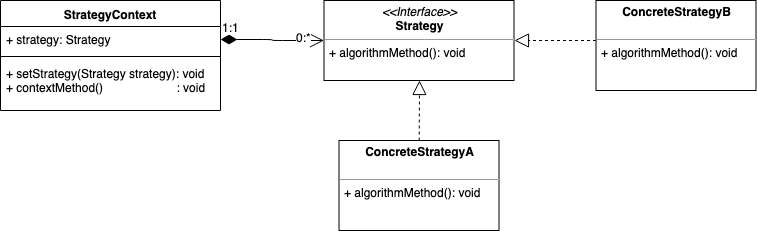

The diagram above was exported from draw.io. Its source (the exported page's mxGraphModel, read from the mxfile embedded in the PNG):
<mxGraphModel dx="1398" dy="767" grid="1" gridSize="10" guides="1" tooltips="1" connect="1" arrows="1" fold="1" page="1" pageScale="1" pageWidth="826" pageHeight="1169" background="#ffffff" math="0" shadow="0">
  <root>
    <mxCell id="0" />
    <mxCell id="1" parent="0" />
    <mxCell id="-VDh5vEClSE3xqVkGzia-117" value="&lt;p style=&quot;margin: 0px ; margin-top: 4px ; text-align: center&quot;&gt;&lt;i&gt;&amp;lt;&amp;lt;Interface&amp;gt;&amp;gt;&lt;/i&gt;&lt;br&gt;&lt;b&gt;Strategy&lt;/b&gt;&lt;/p&gt;&lt;hr size=&quot;1&quot;&gt;&lt;p style=&quot;margin: 0px ; margin-left: 4px&quot;&gt;+ algorithmMethod(): void&lt;br&gt;&lt;/p&gt;" style="verticalAlign=top;align=left;overflow=fill;fontSize=12;fontFamily=Helvetica;html=1;" vertex="1" parent="1">
      <mxGeometry x="383.5" y="230" width="190" height="80" as="geometry" />
    </mxCell>
    <mxCell id="-VDh5vEClSE3xqVkGzia-119" value="&lt;p style=&quot;margin: 0px ; margin-top: 4px ; text-align: center&quot;&gt;&lt;b&gt;ConcreteStrategyA&lt;/b&gt;&lt;/p&gt;&lt;p style=&quot;margin: 0px ; margin-left: 4px&quot;&gt;&lt;br&gt;&lt;/p&gt;&lt;hr size=&quot;1&quot;&gt;&lt;p style=&quot;margin: 0px ; margin-left: 4px&quot;&gt;+ algorithmMethod(): void&lt;/p&gt;" style="verticalAlign=top;align=left;overflow=fill;fontSize=12;fontFamily=Helvetica;html=1;" vertex="1" parent="1">
      <mxGeometry x="398.5" y="370" width="160" height="90" as="geometry" />
    </mxCell>
    <mxCell id="-VDh5vEClSE3xqVkGzia-121" value="" style="endArrow=block;dashed=1;endFill=0;endSize=12;html=1;entryX=0.5;entryY=1;entryDx=0;entryDy=0;" edge="1" parent="1" source="-VDh5vEClSE3xqVkGzia-119" target="-VDh5vEClSE3xqVkGzia-117">
      <mxGeometry width="160" relative="1" as="geometry">
        <mxPoint x="495.5" y="410" as="sourcePoint" />
        <mxPoint x="655.5" y="410" as="targetPoint" />
      </mxGeometry>
    </mxCell>
    <mxCell id="-VDh5vEClSE3xqVkGzia-122" value="&lt;p style=&quot;margin: 0px ; margin-top: 4px ; text-align: center&quot;&gt;&lt;b&gt;ConcreteStrategyB&lt;/b&gt;&lt;/p&gt;&lt;p style=&quot;margin: 0px ; margin-left: 4px&quot;&gt;&lt;br&gt;&lt;/p&gt;&lt;hr size=&quot;1&quot;&gt;&lt;p style=&quot;margin: 0px ; margin-left: 4px&quot;&gt;+ algorithmMethod(): void&lt;/p&gt;" style="verticalAlign=top;align=left;overflow=fill;fontSize=12;fontFamily=Helvetica;html=1;" vertex="1" parent="1">
      <mxGeometry x="655.5" y="230" width="160" height="90" as="geometry" />
    </mxCell>
    <mxCell id="-VDh5vEClSE3xqVkGzia-124" value="" style="endArrow=block;dashed=1;endFill=0;endSize=12;html=1;entryX=1;entryY=0.5;entryDx=0;entryDy=0;" edge="1" parent="1" target="-VDh5vEClSE3xqVkGzia-117">
      <mxGeometry width="160" relative="1" as="geometry">
        <mxPoint x="655.5" y="270" as="sourcePoint" />
        <mxPoint x="815.5" y="270" as="targetPoint" />
      </mxGeometry>
    </mxCell>
    <mxCell id="-VDh5vEClSE3xqVkGzia-125" value="StrategyContext" style="swimlane;fontStyle=1;align=center;verticalAlign=top;childLayout=stackLayout;horizontal=1;startSize=26;horizontalStack=0;resizeParent=1;resizeParentMax=0;resizeLast=0;collapsible=1;marginBottom=0;" vertex="1" parent="1">
      <mxGeometry x="60" y="230" width="220" height="110" as="geometry" />
    </mxCell>
    <mxCell id="-VDh5vEClSE3xqVkGzia-126" value="+ strategy: Strategy" style="text;strokeColor=none;fillColor=none;align=left;verticalAlign=top;spacingLeft=4;spacingRight=4;overflow=hidden;rotatable=0;points=[[0,0.5],[1,0.5]];portConstraint=eastwest;" vertex="1" parent="-VDh5vEClSE3xqVkGzia-125">
      <mxGeometry y="26" width="220" height="26" as="geometry" />
    </mxCell>
    <mxCell id="-VDh5vEClSE3xqVkGzia-127" value="" style="line;strokeWidth=1;fillColor=none;align=left;verticalAlign=middle;spacingTop=-1;spacingLeft=3;spacingRight=3;rotatable=0;labelPosition=right;points=[];portConstraint=eastwest;" vertex="1" parent="-VDh5vEClSE3xqVkGzia-125">
      <mxGeometry y="52" width="220" height="8" as="geometry" />
    </mxCell>
    <mxCell id="-VDh5vEClSE3xqVkGzia-128" value="+ setStrategy(Strategy strategy): void&#10;+ contextMethod()                      : void&#10;" style="text;strokeColor=none;fillColor=none;align=left;verticalAlign=top;spacingLeft=4;spacingRight=4;overflow=hidden;rotatable=0;points=[[0,0.5],[1,0.5]];portConstraint=eastwest;" vertex="1" parent="-VDh5vEClSE3xqVkGzia-125">
      <mxGeometry y="60" width="220" height="50" as="geometry" />
    </mxCell>
    <mxCell id="-VDh5vEClSE3xqVkGzia-130" value="1:1" style="endArrow=open;html=1;endSize=12;startArrow=diamondThin;startSize=14;startFill=1;edgeStyle=orthogonalEdgeStyle;align=left;verticalAlign=bottom;exitX=1;exitY=0.5;exitDx=0;exitDy=0;" edge="1" parent="1" source="-VDh5vEClSE3xqVkGzia-126" target="-VDh5vEClSE3xqVkGzia-117">
      <mxGeometry x="-1" y="3" relative="1" as="geometry">
        <mxPoint x="320" y="220" as="sourcePoint" />
        <mxPoint x="220" y="480" as="targetPoint" />
        <Array as="points">
          <mxPoint x="332" y="269" />
          <mxPoint x="332" y="270" />
        </Array>
      </mxGeometry>
    </mxCell>
    <mxCell id="-VDh5vEClSE3xqVkGzia-131" value="0:*&lt;br&gt;" style="text;html=1;resizable=0;points=[];align=center;verticalAlign=middle;labelBackgroundColor=#ffffff;" vertex="1" connectable="0" parent="-VDh5vEClSE3xqVkGzia-130">
      <mxGeometry x="0.6122" y="4" relative="1" as="geometry">
        <mxPoint as="offset" />
      </mxGeometry>
    </mxCell>
  </root>
</mxGraphModel>